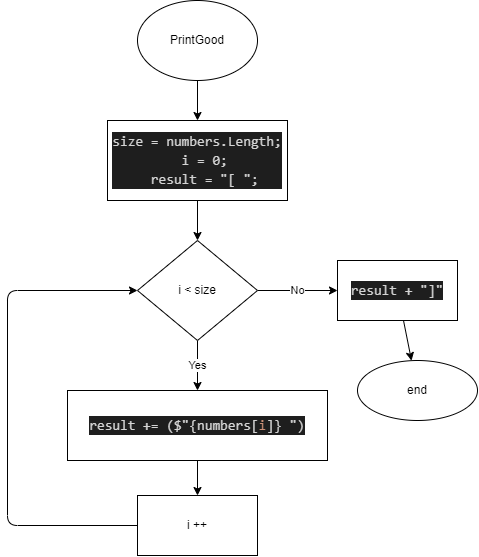

The diagram above was exported from draw.io. Its source (the exported page's mxGraphModel, read from the mxfile embedded in the PNG):
<mxGraphModel dx="822" dy="505" grid="1" gridSize="10" guides="1" tooltips="1" connect="1" arrows="1" fold="1" page="1" pageScale="1" pageWidth="827" pageHeight="1169" math="0" shadow="0">
  <root>
    <mxCell id="0" />
    <mxCell id="1" parent="0" />
    <mxCell id="4" value="" style="edgeStyle=none;html=1;" edge="1" parent="1" source="2" target="3">
      <mxGeometry relative="1" as="geometry" />
    </mxCell>
    <mxCell id="2" value="PrintGood" style="ellipse;whiteSpace=wrap;html=1;" vertex="1" parent="1">
      <mxGeometry x="240" y="30" width="120" height="80" as="geometry" />
    </mxCell>
    <mxCell id="6" value="" style="edgeStyle=none;html=1;" edge="1" parent="1" source="3" target="5">
      <mxGeometry relative="1" as="geometry" />
    </mxCell>
    <mxCell id="3" value="&lt;div style=&quot;color: rgb(212 , 212 , 212) ; background-color: rgb(30 , 30 , 30) ; font-family: &amp;#34;consolas&amp;#34; , &amp;#34;courier new&amp;#34; , monospace ; font-size: 14px ; line-height: 19px&quot;&gt;&lt;div&gt;size = numbers.Length;&lt;/div&gt;&lt;div&gt;&amp;nbsp; i = 0;&lt;/div&gt;&lt;div&gt;&amp;nbsp; result = &quot;[ &quot;;&lt;/div&gt;&lt;/div&gt;" style="whiteSpace=wrap;html=1;" vertex="1" parent="1">
      <mxGeometry x="210" y="150" width="180" height="80" as="geometry" />
    </mxCell>
    <mxCell id="8" value="Yes" style="edgeStyle=none;html=1;" edge="1" parent="1" source="5" target="7">
      <mxGeometry relative="1" as="geometry" />
    </mxCell>
    <mxCell id="13" value="No" style="edgeStyle=none;html=1;" edge="1" parent="1" source="5" target="12">
      <mxGeometry relative="1" as="geometry" />
    </mxCell>
    <mxCell id="5" value="i &amp;lt; size" style="rhombus;whiteSpace=wrap;html=1;" vertex="1" parent="1">
      <mxGeometry x="240" y="270" width="120" height="100" as="geometry" />
    </mxCell>
    <mxCell id="10" value="" style="edgeStyle=none;html=1;" edge="1" parent="1" source="7" target="9">
      <mxGeometry relative="1" as="geometry" />
    </mxCell>
    <mxCell id="7" value="&#10;&#10;&lt;div style=&quot;color: rgb(212, 212, 212); background-color: rgb(30, 30, 30); font-family: consolas, &amp;quot;courier new&amp;quot;, monospace; font-weight: normal; font-size: 14px; line-height: 19px;&quot;&gt;&lt;div&gt;&lt;span style=&quot;color: #d4d4d4&quot;&gt;result += ($&quot;{numbers[&lt;/span&gt;&lt;span style=&quot;color: #ce9178&quot;&gt;i&lt;/span&gt;&lt;span style=&quot;color: #d4d4d4&quot;&gt;]} &quot;)&lt;/span&gt;&lt;/div&gt;&lt;/div&gt;&#10;&#10;" style="whiteSpace=wrap;html=1;" vertex="1" parent="1">
      <mxGeometry x="170" y="420" width="260" height="70" as="geometry" />
    </mxCell>
    <mxCell id="11" style="edgeStyle=none;html=1;entryX=0;entryY=0.5;entryDx=0;entryDy=0;" edge="1" parent="1" source="9" target="5">
      <mxGeometry relative="1" as="geometry">
        <Array as="points">
          <mxPoint x="110" y="555" />
          <mxPoint x="110" y="320" />
        </Array>
      </mxGeometry>
    </mxCell>
    <mxCell id="9" value="i ++" style="whiteSpace=wrap;html=1;" vertex="1" parent="1">
      <mxGeometry x="240" y="525" width="120" height="60" as="geometry" />
    </mxCell>
    <mxCell id="15" value="" style="edgeStyle=none;html=1;" edge="1" parent="1" source="12" target="14">
      <mxGeometry relative="1" as="geometry" />
    </mxCell>
    <mxCell id="12" value="&lt;div style=&quot;color: rgb(212 , 212 , 212) ; background-color: rgb(30 , 30 , 30) ; font-family: &amp;#34;consolas&amp;#34; , &amp;#34;courier new&amp;#34; , monospace ; font-size: 14px ; line-height: 19px&quot;&gt;result + &quot;]&quot;&lt;/div&gt;" style="whiteSpace=wrap;html=1;" vertex="1" parent="1">
      <mxGeometry x="440" y="290" width="120" height="60" as="geometry" />
    </mxCell>
    <mxCell id="14" value="end" style="ellipse;whiteSpace=wrap;html=1;" vertex="1" parent="1">
      <mxGeometry x="460" y="390" width="120" height="60" as="geometry" />
    </mxCell>
  </root>
</mxGraphModel>